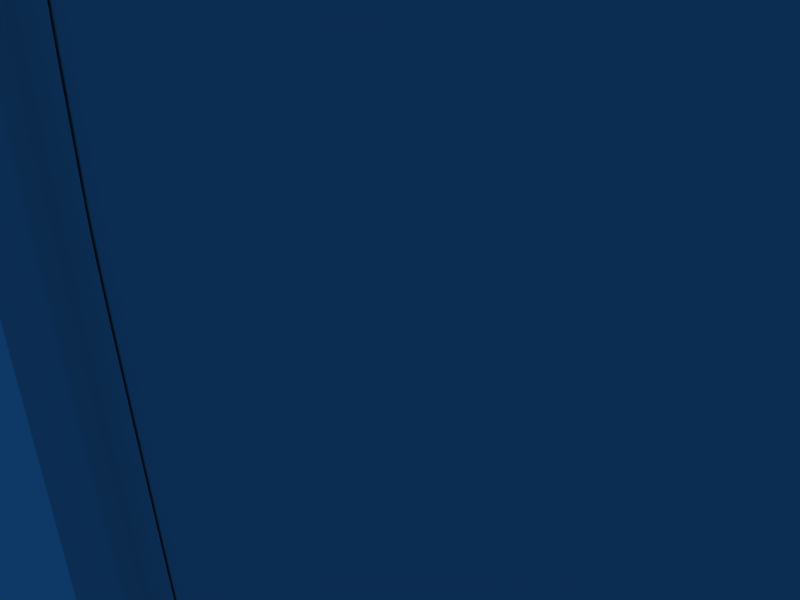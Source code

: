 # Source: arm_VIDRO.blend  (saved by Blender 2.49.2; exported with 4.5.12 LTS)
import bpy
from mathutils import Matrix  # noqa: F401  (used for matrix-valued properties, if any)

bpy.ops.wm.read_factory_settings(use_empty=True)
scene = bpy.context.scene
scene.name = 'Scene'

# ---- collections
col_collection_1 = bpy.data.collections.new('Collection 1'); scene.collection.children.link(col_collection_1)

# ---- world
world_world = bpy.data.worlds.new('World'); scene.world = world_world
world_world.color = (0.05656, 0.2208, 0.4)
world_world.use_sun_shadow = False
world_world.sun_shadow_jitter_overblur = 0.0
world_world.cycles.sampling_method = 'MANUAL'
world_world.cycles.sample_map_resolution = 256

# ---- cameras
cam_camera = bpy.data.cameras.new('Camera')
cam_camera.passepartout_alpha = 0.2
cam_camera.clip_end = 100.0
cam_camera.lens = 35.0
cam_camera.ortho_scale = 7.314
cam_camera.show_passepartout = False
cam_camera.show_safe_areas = True
cam_camera.dof.focus_distance = 0.0
cam_camera.dof.aperture_fstop = 128.0

# ---- lights
light_spot = bpy.data.lights.new('Spot', 'POINT')
light_spot.transmission_factor = 0.0
light_spot.cutoff_distance = 30.0
light_spot.energy = 100.0
light_spot.shadow_buffer_clip_start = 1.001
light_spot.shadow_soft_size = 1.0
light_spot.shadow_maximum_resolution = 0.006
light_spot.use_absolute_resolution = True
light_spot.cycles.use_multiple_importance_sampling = False

# ---- meshes
me_cube_001 = bpy.data.meshes.new('Cube.001')
me_cube_001.from_pydata([(10.78, 0.2391, 19.87), (10.78, 0.2391, -19.87), (-10.78, 0.2391, -19.87), (-10.78, 0.2391, 19.87), (10.78, -0.2391, 19.87), (10.78, -0.2391, -19.87), (-10.78, -0.2391, -19.87), (-10.78, -0.2391, 19.87)], [], [(0, 1, 2, 3), (4, 7, 6, 5), (0, 4, 5, 1), (1, 5, 6, 2), (2, 6, 7, 3), (4, 0, 3, 7)])
me_cube_001.use_remesh_preserve_volume = False
me_cube_001.use_remesh_preserve_attributes = False
me_cube_001.use_mirror_vertex_groups = False
me_cube_001.update()
me_cube = bpy.data.meshes.new('Cube')
me_cube.from_pydata([(-16.73, -1.077, 26.84), (-16.73, 1.077, 26.84), (16.73, -1.077, 26.84), (16.73, 1.077, 26.84), (-16.73, -1.077, -26.84), (-16.73, 1.077, -26.84), (16.73, -1.077, -26.84), (16.73, 1.077, -26.84), (-15.69, -1.745, 25.62), (-15.69, 1.745, 25.62), (15.69, -1.745, 25.62), (15.69, 1.745, 25.62), (-15.69, -1.745, -25.62), (-15.69, 1.745, -25.62), (15.69, -1.745, -25.62), (15.69, 1.745, -25.62), (-17.05, -0.2373, 27.24), (-17.05, 0.2373, 27.24), (17.05, -0.2373, 27.24), (17.05, 0.2373, 27.24), (-17.05, -0.2373, -27.24), (-17.05, 0.2373, -27.24), (17.05, -0.2373, -27.24), (17.05, 0.2373, -27.24), (-17.0, 0.0, 27.19), (17.0, 0.0, 27.19), (-17.0, 0.0, -27.19), (17.0, 0.0, -27.19), (-16.9, -0.6329, 27.05), (-16.9, 0.6329, 27.05), (16.9, -0.6329, 27.05), (16.9, 0.6329, 27.05), (-16.9, -0.6329, -27.05), (-16.9, 0.6329, -27.05), (16.9, -0.6329, -27.05), (16.9, 0.6329, -27.05), (-16.24, -1.461, 26.27), (-16.24, 1.461, 26.27), (16.24, -1.461, 26.27), (16.24, 1.461, 26.27), (-16.24, -1.461, -26.27), (-16.24, 1.461, -26.27), (16.24, -1.461, -26.27), (16.24, 1.461, -26.27), (-15.69, -1.724, 25.29), (-15.69, 1.724, 25.29), (15.69, -1.724, 25.29), (15.69, 1.724, 25.29), (-15.69, -1.724, -25.29), (-15.69, 1.724, -25.29), (15.69, -1.724, -25.29), (15.69, 1.724, -25.29), (-17.24, -0.2373, 26.64), (-17.24, 0.2373, 26.64), (17.24, -0.2373, 26.64), (17.24, 0.2373, 26.64), (-17.24, -0.2373, -26.64), (-17.24, 0.2373, -26.64), (17.24, -0.2373, -26.64), (17.24, 0.2373, -26.64), (-17.14, -0.6329, 26.55), (-17.14, 0.6329, 26.55), (17.14, -0.6329, 26.55), (17.14, 0.6329, 26.55), (-17.14, -0.6329, -26.55), (-17.14, 0.6329, -26.55), (17.14, -0.6329, -26.55), (17.14, 0.6329, -26.55), (-15.37, -1.724, 25.63), (-15.37, 1.724, 25.63), (15.37, -1.724, 25.63), (15.37, 1.724, 25.63), (-15.37, -1.724, -25.63), (-15.37, 1.724, -25.63), (15.37, -1.724, -25.63), (15.37, 1.724, -25.63), (-16.59, 0.0, 27.49), (16.59, 0.0, 27.49), (-16.59, 0.0, -27.49), (16.59, 0.0, -27.49), (-15.37, -1.724, 25.29), (-15.37, 1.724, 25.29), (15.37, -1.724, 25.29), (15.37, 1.724, 25.29), (-15.37, -1.724, -25.29), (-15.37, 1.724, -25.29), (15.37, -1.724, -25.29), (15.37, 1.724, -25.29), (-16.35, -1.056, 27.07), (-16.35, 1.056, 27.07), (16.35, -1.056, 27.07), (16.35, 1.056, 27.07), (-16.35, -1.056, -27.07), (-16.35, 1.056, -27.07), (16.35, -1.056, -27.07), (16.35, 1.056, -27.07), (-15.88, -1.44, 26.38), (-15.88, 1.44, 26.38), (15.88, -1.44, 26.38), (15.88, 1.44, 26.38), (-15.88, -1.44, -26.38), (-15.88, 1.44, -26.38), (15.88, -1.44, -26.38), (15.88, 1.44, -26.38), (-16.59, -0.2373, 27.49), (-16.59, 0.2373, 27.49), (16.59, -0.2373, 27.49), (16.59, 0.2373, 27.49), (-16.59, -0.2373, -27.49), (-16.59, 0.2373, -27.49), (16.59, -0.2373, -27.49), (16.59, 0.2373, -27.49), (-16.51, -0.6329, 27.34), (-16.51, 0.6329, 27.34), (16.51, -0.6329, 27.34), (16.51, 0.6329, 27.34), (-16.51, -0.6329, -27.34), (-16.51, 0.6329, -27.34), (16.51, -0.6329, -27.34), (16.51, 0.6329, -27.34), (-15.53, -1.735, 25.63), (-15.53, 1.735, 25.63), (15.53, -1.735, 25.63), (15.53, 1.735, 25.63), (-15.53, -1.735, -25.63), (-15.53, 1.735, -25.63), (15.53, -1.735, -25.63), (15.53, 1.735, -25.63), (-16.54, -1.067, 26.95), (-16.54, 1.067, 26.95), (16.54, -1.067, 26.95), (16.54, 1.067, 26.95), (-16.54, -1.067, -26.95), (-16.54, 1.067, -26.95), (16.54, -1.067, -26.95), (16.54, 1.067, -26.95), (-16.86, -0.2373, 27.37), (-16.86, 0.2373, 27.37), (16.86, -0.2373, 27.37), (16.86, 0.2373, 27.37), (-16.86, -0.2373, -27.37), (-16.86, 0.2373, -27.37), (16.86, -0.2373, -27.37), (16.86, 0.2373, -27.37), (-16.06, -1.451, 26.33), (-16.06, 1.451, 26.33), (16.06, -1.451, 26.33), (16.06, 1.451, 26.33), (-16.06, -1.451, -26.33), (-16.06, 1.451, -26.33), (16.06, -1.451, -26.33), (16.06, 1.451, -26.33), (-16.7, -0.6329, 27.18), (-16.7, 0.6329, 27.18), (16.7, -0.6329, 27.18), (16.7, 0.6329, 27.18), (-16.7, -0.6329, -27.18), (-16.7, 0.6329, -27.18), (16.7, -0.6329, -27.18), (16.7, 0.6329, -27.18), (-16.8, 0.0, 27.33), (16.8, 0.0, 27.33), (-16.8, 0.0, -27.33), (16.8, 0.0, -27.33), (-16.87, -1.068, 26.67), (-16.87, 1.068, 26.67), (16.87, -1.068, 26.67), (16.87, 1.068, 26.67), (-16.87, -1.068, -26.67), (-16.87, 1.068, -26.67), (16.87, -1.068, -26.67), (16.87, 1.068, -26.67), (-15.69, -1.736, 25.47), (-15.69, 1.736, 25.47), (15.69, -1.736, 25.47), (15.69, 1.736, 25.47), (-15.69, -1.736, -25.47), (-15.69, 1.736, -25.47), (15.69, -1.736, -25.47), (15.69, 1.736, -25.47), (-17.16, -0.2373, 27.0), (-17.16, 0.2373, 27.0), (17.16, -0.2373, 27.0), (17.16, 0.2373, 27.0), (-17.16, -0.2373, -27.0), (-17.16, 0.2373, -27.0), (17.16, -0.2373, -27.0), (17.16, 0.2373, -27.0), (-17.11, 0.0, 27.0), (17.11, 0.0, 27.0), (-17.11, 0.0, -27.0), (17.11, 0.0, -27.0), (-17.04, -0.6329, 26.87), (-17.04, 0.6329, 26.87), (17.04, -0.6329, 26.87), (17.04, 0.6329, 26.87), (-17.04, -0.6329, -26.87), (-17.04, 0.6329, -26.87), (17.04, -0.6329, -26.87), (17.04, 0.6329, -26.87), (-16.34, -1.452, 26.11), (-16.34, 1.452, 26.11), (16.34, -1.452, 26.11), (16.34, 1.452, 26.11), (-16.34, -1.452, -26.11), (-16.34, 1.452, -26.11), (16.34, -1.452, -26.11), (16.34, 1.452, -26.11), (-15.37, -1.724, 25.48), (-15.37, 1.724, 25.48), (15.37, -1.724, 25.48), (15.37, 1.724, 25.48), (-15.37, -1.724, -25.48), (-15.37, 1.724, -25.48), (15.37, -1.724, -25.48), (15.37, 1.724, -25.48), (-15.53, -1.73, 25.48), (-15.53, 1.73, 25.48), (15.53, -1.73, 25.48), (15.53, 1.73, 25.48), (-15.53, -1.73, -25.48), (-15.53, 1.73, -25.48), (15.53, -1.73, -25.48), (15.53, 1.73, -25.48), (-16.35, -1.44, 25.89), (-16.35, 1.44, 25.89), (16.35, -1.44, 25.89), (16.35, 1.44, 25.89), (-16.35, -1.44, -25.89), (-16.35, 1.44, -25.89), (16.35, -1.44, -25.89), (16.35, 1.44, -25.89), (-17.24, 0.0, 26.64), (17.24, 0.0, 26.64), (-17.24, 0.0, -26.64), (17.24, 0.0, -26.64), (-16.98, -1.056, 26.39), (-16.98, 1.056, 26.39), (16.98, -1.056, 26.39), (16.98, 1.056, 26.39), (-16.98, -1.056, -26.39), (-16.98, 1.056, -26.39), (16.98, -1.056, -26.39), (16.98, 1.056, -26.39), (-15.53, -1.724, 25.29), (-15.53, 1.724, 25.29), (15.53, -1.724, 25.29), (15.53, 1.724, 25.29), (-15.53, -1.724, -25.29), (-15.53, 1.724, -25.29), (15.53, -1.724, -25.29), (15.53, 1.724, -25.29), (-9.427, -1.76, 17.99), (-9.427, 1.76, 17.99), (9.427, -1.76, 17.99), (9.427, 1.76, 17.99), (-9.427, -1.76, -18.62), (-9.427, 1.76, -18.62), (9.427, -1.76, -18.62), (9.427, 1.76, -18.62), (0.0, 0.0, 27.49), (0.0, 0.0, -27.49), (0.0, -1.724, 25.29), (0.0, 1.724, 25.29), (0.0, -1.724, -25.29), (0.0, 1.724, -25.29), (0.0, -1.724, 25.63), (0.0, 1.724, 25.63), (0.0, -1.724, -25.63), (0.0, 1.724, -25.63), (0.0, -1.724, 25.48), (0.0, 1.724, 25.48), (0.0, -1.724, -25.48), (0.0, 1.724, -25.48), (0.0, -1.44, 26.38), (0.0, 1.44, 26.38), (0.0, -1.44, -26.38), (0.0, 1.44, -26.38), (0.0, -0.2373, 27.49), (0.0, 0.2373, 27.49), (0.0, -0.2373, -27.49), (0.0, 0.2373, -27.49), (0.0, -1.056, 27.07), (0.0, 1.056, 27.07), (0.0, -1.056, -27.07), (0.0, 1.056, -27.07), (0.0, -0.6329, 27.34), (0.0, 0.6329, 27.34), (0.0, -0.6329, -27.34), (0.0, 0.6329, -27.34), (0.0, -1.785, 20.16), (0.0, 1.785, 20.16), (0.0, -1.785, -20.42), (0.0, 1.785, -20.42), (-7.214, 0.0, 27.49), (7.214, 0.0, 27.49), (-7.214, 0.0, -27.49), (7.214, 0.0, -27.49), (-7.214, -1.724, 25.29), (-7.214, 1.724, 25.29), (7.214, -1.724, 25.29), (7.214, 1.724, 25.29), (-7.214, -1.724, -25.29), (-7.214, 1.724, -25.29), (7.214, -1.724, -25.29), (7.214, 1.724, -25.29), (-7.214, -1.724, 25.63), (-7.214, 1.724, 25.63), (7.214, -1.724, 25.63), (7.214, 1.724, 25.63), (-7.214, -1.724, -25.63), (-7.214, 1.724, -25.63), (7.214, -1.724, -25.63), (7.214, 1.724, -25.63), (-7.214, -1.724, 25.48), (-7.214, 1.724, 25.48), (7.214, -1.724, 25.48), (7.214, 1.724, 25.48), (-7.214, -1.724, -25.48), (-7.214, 1.724, -25.48), (7.214, -1.724, -25.48), (7.214, 1.724, -25.48), (-7.214, -1.44, 26.38), (-7.214, 1.44, 26.38), (7.214, -1.44, 26.38), (7.214, 1.44, 26.38), (-7.214, -1.44, -26.38), (-7.214, 1.44, -26.38), (7.214, -1.44, -26.38), (7.214, 1.44, -26.38), (-7.214, -0.2373, 27.49), (-7.214, 0.2373, 27.49), (7.214, -0.2373, 27.49), (7.214, 0.2373, 27.49), (-7.214, -0.2373, -27.49), (-7.214, 0.2373, -27.49), (7.214, -0.2373, -27.49), (7.214, 0.2373, -27.49), (-7.214, -1.056, 27.07), (-7.214, 1.056, 27.07), (7.214, -1.056, 27.07), (7.214, 1.056, 27.07), (-7.214, -1.056, -27.07), (-7.214, 1.056, -27.07), (7.214, -1.056, -27.07), (7.214, 1.056, -27.07), (-7.214, -0.6329, 27.34), (-7.214, 0.6329, 27.34), (7.214, -0.6329, 27.34), (7.214, 0.6329, 27.34), (-7.214, -0.6329, -27.34), (-7.214, 0.6329, -27.34), (7.214, -0.6329, -27.34), (7.214, 0.6329, -27.34), (-5.909, -1.769, 19.72), (-5.909, 1.769, 19.72), (5.909, -1.769, 19.72), (5.909, 1.769, 19.72), (-5.909, -1.769, -20.04), (-5.909, 1.769, -20.04), (5.909, -1.769, -20.04), (5.909, 1.769, -20.04), (-16.35, -1.44, 0.0), (-16.35, 1.44, 0.0), (16.35, -1.44, 0.0), (16.35, 1.44, 0.0), (-17.24, 0.0, 0.0), (17.24, 0.0, 0.0), (-16.98, -1.056, 0.0), (-16.98, 1.056, 0.0), (16.98, -1.056, 0.0), (16.98, 1.056, 0.0), (-15.53, -1.724, 0.0), (-15.53, 1.724, 0.0), (15.53, -1.724, 0.0), (15.53, 1.724, 0.0), (-15.69, -1.724, 0.0), (-15.69, 1.724, 0.0), (15.69, -1.724, 0.0), (15.69, 1.724, 0.0), (-17.24, -0.2373, 0.0), (-17.24, 0.2373, 0.0), (17.24, -0.2373, 0.0), (17.24, 0.2373, 0.0), (-17.14, -0.6329, 0.0), (-17.14, 0.6329, 0.0), (17.14, -0.6329, 0.0), (17.14, 0.6329, 0.0), (-15.37, -1.724, 0.0), (-15.37, 1.724, 0.0), (15.37, -1.724, 0.0), (15.37, 1.724, 0.0), (-11.08, -1.753, -2.174), (-11.08, 1.753, -2.174), (11.08, -1.753, -2.174), (11.08, 1.753, -2.174), (-16.35, -1.44, 17.61), (-16.35, 1.44, 17.61), (16.35, -1.44, 17.61), (16.35, 1.44, 17.61), (-16.35, -1.44, -18.47), (-16.35, 1.44, -18.47), (16.35, -1.44, -18.47), (16.35, 1.44, -18.47), (-17.24, 0.0, 17.61), (17.24, 0.0, 17.61), (-16.98, -1.056, 17.61), (-16.98, 1.056, 17.61), (16.98, -1.056, 17.61), (16.98, 1.056, 17.61), (-15.53, -1.724, 17.61), (-15.53, 1.724, 17.61), (15.53, -1.724, 17.61), (15.53, 1.724, 17.61), (-15.69, -1.724, 17.61), (-15.69, 1.724, 17.61), (15.69, -1.724, 17.61), (15.69, 1.724, 17.61), (-17.24, -0.2373, 17.61), (-17.24, 0.2373, 17.61), (17.24, -0.2373, 17.61), (17.24, 0.2373, 17.61), (-17.14, -0.6329, 17.61), (-17.14, 0.6329, 17.61), (17.14, -0.6329, 17.61), (17.14, 0.6329, 17.61), (-15.37, -1.724, 17.61), (-15.37, 1.724, 17.61), (15.37, -1.724, 17.61), (15.37, 1.724, 17.61), (-10.26, -1.753, 14.25), (-10.26, 1.753, 14.25), (10.26, -1.753, 14.25), (10.26, 1.753, 14.25), (-13.15, 0.0, 27.49), (13.15, 0.0, 27.49), (-13.15, 0.0, -27.49), (13.15, 0.0, -27.49), (-12.57, -1.724, 25.29), (-12.57, 1.724, 25.29), (12.57, -1.724, 25.29), (12.57, 1.724, 25.29), (-12.57, -1.724, -25.29), (-12.57, 1.724, -25.29), (12.57, -1.724, -25.29), (12.57, 1.724, -25.29), (-12.57, -1.724, 25.63), (-12.57, 1.724, 25.63), (12.57, -1.724, 25.63), (12.57, 1.724, 25.63), (-12.57, -1.724, -25.63), (-12.57, 1.724, -25.63), (12.57, -1.724, -25.63), (12.57, 1.724, -25.63), (-12.57, -1.724, 25.48), (-12.57, 1.724, 25.48), (12.57, -1.724, 25.48), (12.57, 1.724, 25.48), (-12.57, -1.724, -25.48), (-12.57, 1.724, -25.48), (12.57, -1.724, -25.48), (12.57, 1.724, -25.48), (-12.81, -1.44, 26.38), (-12.81, 1.44, 26.38), (12.81, -1.44, 26.38), (12.81, 1.44, 26.38), (-12.81, -1.44, -26.38), (-12.81, 1.44, -26.38), (12.81, -1.44, -26.38), (12.81, 1.44, -26.38), (-13.15, -0.2373, 27.49), (-13.15, 0.2373, 27.49), (13.15, -0.2373, 27.49), (13.15, 0.2373, 27.49), (-13.15, -0.2373, -27.49), (-13.15, 0.2373, -27.49), (13.15, -0.2373, -27.49), (13.15, 0.2373, -27.49), (-13.04, -1.056, 27.07), (-13.04, 1.056, 27.07), (13.04, -1.056, 27.07), (13.04, 1.056, 27.07), (-13.04, -1.056, -27.07), (-13.04, 1.056, -27.07), (13.04, -1.056, -27.07), (13.04, 1.056, -27.07), (-13.11, -0.6329, 27.34), (-13.11, 0.6329, 27.34), (13.11, -0.6329, 27.34), (13.11, 0.6329, 27.34), (-13.11, -0.6329, -27.34), (-13.11, 0.6329, -27.34), (13.11, -0.6329, -27.34), (13.11, 0.6329, -27.34), (-8.533, -1.775, 18.89), (-8.533, 1.775, 18.89), (8.533, -1.775, 18.89), (8.533, 1.775, 18.89), (-8.574, -1.775, -19.57), (-8.574, 1.775, -19.57), (8.574, -1.775, -19.57), (8.574, 1.775, -19.57), (-16.35, -1.44, 22.16), (-16.35, 1.44, 22.16), (16.35, -1.44, 22.16), (16.35, 1.44, 22.16), (-17.24, 0.0, 22.54), (17.24, 0.0, 22.54), (-16.98, -1.056, 22.41), (-16.98, 1.056, 22.41), (16.98, -1.056, 22.41), (16.98, 1.056, 22.41), (-15.53, -1.724, 21.86), (-15.53, 1.724, 21.86), (15.53, -1.724, 21.86), (15.53, 1.724, 21.86), (-15.69, -1.724, 21.86), (-15.69, 1.724, 21.86), (15.69, -1.724, 21.86), (15.69, 1.724, 21.86), (-17.24, -0.2373, 22.54), (-17.24, 0.2373, 22.54), (17.24, -0.2373, 22.54), (17.24, 0.2373, 22.54), (-17.14, -0.6329, 22.5), (-17.14, 0.6329, 22.5), (17.14, -0.6329, 22.5), (17.14, 0.6329, 22.5), (-15.37, -1.724, 21.86), (-15.37, 1.724, 21.86), (15.37, -1.724, 21.86), (15.37, 1.724, 21.86), (-10.01, -1.776, 16.51), (-10.01, 1.776, 16.51), (10.01, -1.776, 16.51), (10.01, 1.776, 16.51), (-9.565, -1.76, 18.21), (-9.565, 1.76, 18.21), (9.565, -1.76, 18.21), (9.565, 1.76, 18.21), (-9.565, -1.76, -18.84), (-9.565, 1.76, -18.84), (9.565, -1.76, -18.84), (9.565, 1.76, -18.84), (0.0, -1.785, 20.37), (0.0, 1.785, 20.37), (0.0, -1.785, -20.62), (0.0, 1.785, -20.62), (-5.91, -1.769, 19.93), (-5.91, 1.769, 19.93), (5.91, -1.769, 19.93), (5.91, 1.769, 19.93), (-5.91, -1.769, -20.25), (-5.91, 1.769, -20.25), (5.91, -1.769, -20.25), (5.91, 1.769, -20.25), (-11.25, -1.753, -2.184), (-11.25, 1.753, -2.184), (11.25, -1.753, -2.184), (11.25, 1.753, -2.184), (-10.39, -1.753, 14.32), (-10.39, 1.753, 14.32), (10.39, -1.753, 14.32), (10.39, 1.753, 14.32), (-8.65, -1.776, 19.11), (-8.65, 1.776, 19.11), (8.65, -1.776, 19.11), (8.65, 1.776, 19.11), (-8.641, -1.776, -19.76), (-8.641, 1.776, -19.76), (8.641, -1.776, -19.76), (8.641, 1.776, -19.76), (-10.14, -1.777, 16.63), (-10.14, 1.777, 16.63), (10.14, -1.777, 16.63), (10.14, 1.777, 16.63), (-16.35, -1.44, 6.133), (-16.35, 1.44, 6.133), (16.35, -1.44, 6.133), (16.35, 1.44, 6.133), (-17.24, 0.0, 6.133), (17.24, 0.0, 6.133), (-16.98, -1.056, 6.133), (-16.98, 1.056, 6.133), (16.98, -1.056, 6.133), (16.98, 1.056, 6.133), (-15.53, -1.724, 6.133), (-15.53, 1.724, 6.133), (15.53, -1.724, 6.133), (15.53, 1.724, 6.133), (-15.53, -1.724, -18.17), (-15.53, 1.724, -18.17), (15.53, -1.724, -18.17), (15.53, 1.724, -18.17), (-15.69, -1.724, 6.133), (-15.69, 1.724, 6.133), (15.69, -1.724, 6.133), (15.69, 1.724, 6.133), (-17.24, -0.2373, 6.133), (-17.24, 0.2373, 6.133), (17.24, -0.2373, 6.133), (17.24, 0.2373, 6.133), (-17.24, -0.2373, -18.85), (-17.24, 0.2373, -18.85), (17.24, -0.2373, -18.85), (17.24, 0.2373, -18.85), (-17.14, -0.6329, 6.133), (-17.14, 0.6329, 6.133), (17.14, -0.6329, 6.133), (17.14, 0.6329, 6.133), (-15.37, -1.724, 6.133), (-15.37, 1.724, 6.133), (15.37, -1.724, 6.133), (15.37, 1.724, 6.133), (-11.01, -1.753, 3.545), (-11.01, 1.753, 3.545), (11.01, -1.753, 3.545), (11.01, 1.753, 3.545), (-10.11, -1.776, -16.98), (-10.11, 1.776, -16.98), (10.11, -1.776, -16.98), (10.11, 1.776, -16.98), (-11.19, -1.753, 3.564), (-11.19, 1.753, 3.564), (11.19, -1.753, 3.564), (11.19, 1.753, 3.564), (-16.35, -1.44, 14.18), (-16.35, 1.44, 14.18), (16.35, -1.44, 14.18), (16.35, 1.44, 14.18), (-17.24, 0.0, 14.18), (17.24, 0.0, 14.18), (-16.98, -1.056, 14.18), (-16.98, 1.056, 14.18), (16.98, -1.056, 14.18), (16.98, 1.056, 14.18), (-15.53, -1.724, 14.18), (-15.53, 1.724, 14.18), (15.53, -1.724, 14.18), (15.53, 1.724, 14.18), (-15.69, -1.724, 14.18), (-15.69, 1.724, 14.18), (15.69, -1.724, 14.18), (15.69, 1.724, 14.18), (-15.69, -1.724, -18.17), (-15.69, 1.724, -18.17), (15.69, -1.724, -18.17), (15.69, 1.724, -18.17), (-17.24, -0.2373, 14.18), (-17.24, 0.2373, 14.18), (17.24, -0.2373, 14.18), (17.24, 0.2373, 14.18), (-17.14, -0.6329, 14.18), (-17.14, 0.6329, 14.18), (17.14, -0.6329, 14.18), (17.14, 0.6329, 14.18), (-17.14, -0.6329, -18.81), (-17.14, 0.6329, -18.81), (17.14, -0.6329, -18.81), (17.14, 0.6329, -18.81), (-15.37, -1.724, 14.18), (-15.37, 1.724, 14.18), (15.37, -1.724, 14.18), (15.37, 1.724, 14.18), (-10.69, -1.766, 11.06), (-10.69, 1.766, 11.06), (10.69, -1.766, 11.06), (10.69, 1.766, 11.06), (-10.85, -1.766, 11.11), (-10.85, 1.766, 11.11), (10.85, -1.766, 11.11), (10.85, 1.766, 11.11), (-4.939, 0.0, 27.49), (4.939, 0.0, 27.49), (-4.939, 0.0, -27.49), (4.939, 0.0, -27.49), (-4.939, -1.724, 25.29), (-4.939, 1.724, 25.29), (4.939, -1.724, 25.29), (4.939, 1.724, 25.29), (-4.939, -1.724, -25.29), (-4.939, 1.724, -25.29), (4.939, -1.724, -25.29), (4.939, 1.724, -25.29), (-4.939, -1.724, 25.63), (-4.939, 1.724, 25.63), (4.939, -1.724, 25.63), (4.939, 1.724, 25.63), (-4.939, -1.724, -25.63), (-4.939, 1.724, -25.63), (4.939, -1.724, -25.63), (4.939, 1.724, -25.63), (-4.939, -1.724, 25.48), (-4.939, 1.724, 25.48), (4.939, -1.724, 25.48), (4.939, 1.724, 25.48), (-4.939, -1.724, -25.48), (-4.939, 1.724, -25.48), (4.939, -1.724, -25.48), (4.939, 1.724, -25.48), (-4.939, -1.44, 26.38), (-4.939, 1.44, 26.38), (4.939, -1.44, 26.38), (4.939, 1.44, 26.38), (-4.939, -1.44, -26.38), (-4.939, 1.44, -26.38), (4.939, -1.44, -26.38), (4.939, 1.44, -26.38), (-4.939, -0.2373, 27.49), (-4.939, 0.2373, 27.49), (4.939, -0.2373, 27.49), (4.939, 0.2373, 27.49), (-4.939, -0.2373, -27.49), (-4.939, 0.2373, -27.49), (4.939, -0.2373, -27.49), (4.939, 0.2373, -27.49), (-4.939, -1.056, 27.07), (-4.939, 1.056, 27.07), (4.939, -1.056, 27.07), (4.939, 1.056, 27.07), (-4.939, -1.056, -27.07), (-4.939, 1.056, -27.07), (4.939, -1.056, -27.07), (4.939, 1.056, -27.07), (-4.939, -0.6329, 27.34), (-4.939, 0.6329, 27.34), (4.939, -0.6329, 27.34), (4.939, 0.6329, 27.34), (-4.939, -0.6329, -27.34), (-4.939, 0.6329, -27.34), (4.939, -0.6329, -27.34), (4.939, 0.6329, -27.34), (-4.195, -1.777, 19.97), (-4.195, 1.777, 19.97), (4.195, -1.777, 19.97), (4.195, 1.777, 19.97), (-4.013, -1.777, -20.23), (-4.013, 1.777, -20.23), (4.013, -1.777, -20.23), (4.013, 1.777, -20.23), (-4.187, -1.777, 20.18), (-4.187, 1.777, 20.18), (4.187, -1.777, 20.18), (4.187, 1.777, 20.18), (-4.004, -1.777, -20.44), (-4.004, 1.777, -20.44), (4.004, -1.777, -20.44), (4.004, 1.777, -20.44), (-16.35, -1.44, 8.338), (-16.35, 1.44, 8.338), (16.35, -1.44, 8.338), (16.35, 1.44, 8.338), (-17.24, 0.0, 8.338), (17.24, 0.0, 8.338), (-17.24, 0.0, -18.85), (17.24, 0.0, -18.85), (-16.98, -1.056, 8.338), (-16.98, 1.056, 8.338), (16.98, -1.056, 8.338), (16.98, 1.056, 8.338), (-15.53, -1.724, 8.338), (-15.53, 1.724, 8.338), (15.53, -1.724, 8.338), (15.53, 1.724, 8.338), (-15.69, -1.724, 8.338), (-15.69, 1.724, 8.338), (15.69, -1.724, 8.338), (15.69, 1.724, 8.338), (-17.24, -0.2373, 8.338), (-17.24, 0.2373, 8.338), (17.24, -0.2373, 8.338), (17.24, 0.2373, 8.338), (-17.14, -0.6329, 8.338), (-17.14, 0.6329, 8.338), (17.14, -0.6329, 8.338), (17.14, 0.6329, 8.338), (-15.37, -1.724, 8.338), (-15.37, 1.724, 8.338), (15.37, -1.724, 8.338), (15.37, 1.724, 8.338), (-10.93, -1.753, 5.939), (-10.93, 1.753, 5.939), (10.93, -1.753, 5.939), (10.93, 1.753, 5.939), (-11.1, -1.753, 5.969), (-11.1, 1.753, 5.969), (11.1, -1.753, 5.969), (11.1, 1.753, 5.969), (-16.35, -1.44, 1.993), (-16.35, 1.44, 1.993), (16.35, -1.44, 1.993), (16.35, 1.44, 1.993), (-17.24, 0.0, 1.993), (17.24, 0.0, 1.993), (-16.98, -1.056, 1.993), (-16.98, 1.056, 1.993), (16.98, -1.056, 1.993), (16.98, 1.056, 1.993), (-15.53, -1.724, 1.993), (-15.53, 1.724, 1.993), (15.53, -1.724, 1.993), (15.53, 1.724, 1.993), (-15.69, -1.724, 1.993), (-15.69, 1.724, 1.993), (15.69, -1.724, 1.993), (15.69, 1.724, 1.993), (-17.24, -0.2373, 1.993), (-17.24, 0.2373, 1.993), (17.24, -0.2373, 1.993), (17.24, 0.2373, 1.993), (-17.14, -0.6329, 1.993), (-17.14, 0.6329, 1.993), (17.14, -0.6329, 1.993), (17.14, 0.6329, 1.993), (-15.37, -1.724, 1.993), (-15.37, 1.724, 1.993), (15.37, -1.724, 1.993), (15.37, 1.724, 1.993), (-11.1, -1.753, -0.3152), (-11.1, 1.753, -0.3152), (11.1, -1.753, -0.3152), (11.1, 1.753, -0.3152), (-11.27, -1.753, -0.3161), (-11.27, 1.753, -0.3161), (11.27, -1.753, -0.3161), (11.27, 1.753, -0.3161), (-16.98, -1.056, -18.72), (-16.98, 1.056, -18.72), (16.98, -1.056, -18.72), (16.98, 1.056, -18.72), (-15.37, -1.724, -18.17), (-15.37, 1.724, -18.17), (15.37, -1.724, -18.17), (15.37, 1.724, -18.17), (-10.25, -1.777, -17.1), (-10.25, 1.777, -17.1), (10.25, -1.777, -17.1), (10.25, 1.777, -17.1), (-15.37, -1.724, -7.056), (-15.37, 1.724, -7.056), (15.37, -1.724, -7.056), (15.37, 1.724, -7.056), (-10.82, -1.762, -8.753), (-10.82, 1.762, -8.753), (10.82, -1.762, -8.753), (10.82, 1.762, -8.753), (-17.14, -0.6329, -7.056), (-17.14, 0.6329, -7.056), (17.14, -0.6329, -7.056), (17.14, 0.6329, -7.056), (-15.69, -1.724, -7.056), (-15.69, 1.724, -7.056), (15.69, -1.724, -7.056), (15.69, 1.724, -7.056), (-15.53, -1.724, -7.056), (-15.53, 1.724, -7.056), (15.53, -1.724, -7.056), (15.53, 1.724, -7.056), (-17.24, 0.0, -7.056), (17.24, 0.0, -7.056), (-16.35, -1.44, -7.056), (-16.35, 1.44, -7.056), (16.35, -1.44, -7.056), (16.35, 1.44, -7.056), (-16.98, -1.056, -7.056), (-16.98, 1.056, -7.056), (16.98, -1.056, -7.056), (16.98, 1.056, -7.056), (-10.98, -1.762, -8.797), (-10.98, 1.762, -8.797), (10.98, -1.762, -8.797), (10.98, 1.762, -8.797), (-17.24, -0.2373, -7.056), (-17.24, 0.2373, -7.056), (17.24, -0.2373, -7.056), (17.24, 0.2373, -7.056), (-16.35, -1.44, 4.063), (-16.35, 1.44, 4.063), (16.35, -1.44, 4.063), (16.35, 1.44, 4.063), (-17.24, 0.0, 4.063), (17.24, 0.0, 4.063), (-16.98, -1.056, 4.063), (-16.98, 1.056, 4.063), (16.98, -1.056, 4.063), (16.98, 1.056, 4.063), (-15.53, -1.724, 4.063), (-15.53, 1.724, 4.063), (15.53, -1.724, 4.063), (15.53, 1.724, 4.063), (-15.69, -1.724, 4.063), (-15.69, 1.724, 4.063), (15.69, -1.724, 4.063), (15.69, 1.724, 4.063), (-17.24, -0.2373, 4.063), (-17.24, 0.2373, 4.063), (17.24, -0.2373, 4.063), (17.24, 0.2373, 4.063), (-17.14, -0.6329, 4.063), (-17.14, 0.6329, 4.063), (17.14, -0.6329, 4.063), (17.14, 0.6329, 4.063), (-15.37, -1.724, 4.063), (-15.37, 1.724, 4.063), (15.37, -1.724, 4.063), (15.37, 1.724, 4.063), (-11.06, -1.753, 1.615), (-11.06, 1.753, 1.615), (11.06, -1.753, 1.615), (11.06, 1.753, 1.615), (-11.23, -1.753, 1.624), (-11.23, 1.753, 1.624), (11.23, -1.753, 1.624), (11.23, 1.753, 1.624), (-12.51, -1.742, 21.65), (-12.51, 1.742, 21.65), (12.51, -1.742, 21.65), (12.51, 1.742, 21.65), (-12.51, -1.742, -21.95), (-12.51, 1.742, -21.95), (12.51, -1.742, -21.95), (12.51, 1.742, -21.95), (0.0, -1.754, -22.8), (0.0, 1.754, -22.8), (-7.123, -1.746, 22.47), (-7.123, 1.746, 22.47), (7.123, -1.746, 22.47), (7.123, 1.746, 22.47), (-6.578, -1.746, -22.62), (-6.578, 1.746, -22.62), (6.578, -1.746, -22.62), (6.578, 1.746, -22.62), (-13.31, -1.739, -1.036), (-13.31, 1.739, -1.036), (13.31, -1.739, -1.036), (13.31, 1.739, -1.036), (-12.9, -1.739, 15.85), (-12.9, 1.739, 15.85), (12.9, -1.739, 15.85), (12.9, 1.739, 15.85), (-10.63, -1.749, 22.08), (-10.63, 1.749, 22.08), (10.63, -1.749, 22.08), (10.63, 1.749, 22.08), (-10.63, -1.749, -22.39), (-10.63, 1.749, -22.39), (10.63, -1.749, -22.39), (10.63, 1.749, -22.39), (-12.78, -1.75, 19.14), (-12.78, 1.75, 19.14), (12.78, -1.75, 19.14), (12.78, 1.75, 19.14), (-13.28, -1.739, 4.846), (-13.28, 1.739, 4.846), (13.28, -1.739, 4.846), (13.28, 1.739, 4.846), (-13.12, -1.745, 12.57), (-13.12, 1.745, 12.57), (13.12, -1.745, 12.57), (13.12, 1.745, 12.57), (-4.503, -1.75, -22.71), (-4.503, 1.75, -22.71), (4.503, -1.75, -22.71), (4.503, 1.75, -22.71), (-13.24, -1.739, 7.121), (-13.24, 1.739, 7.121), (13.24, -1.739, 7.121), (13.24, 1.739, 7.121), (-13.32, -1.739, 0.8754), (-13.32, 1.739, 0.8754), (13.32, -1.739, 0.8754), (13.32, 1.739, 0.8754), (-12.83, -1.75, -17.46), (-12.83, 1.75, -17.46), (12.83, -1.75, -17.46), (12.83, 1.75, -17.46), (-13.18, -1.743, -7.803), (-13.18, 1.743, -7.803), (13.18, -1.743, -7.803), (13.18, 1.743, -7.803), (-13.3, -1.739, 2.861), (-13.3, 1.739, 2.861), (13.3, -1.739, 2.861), (13.3, 1.739, 2.861), (-4.628, -1.75, 22.67), (-4.628, 1.75, 22.67), (4.628, -1.75, 22.67), (4.628, 1.75, 22.67), (0.0, -1.753, 22.41), (0.0, 1.753, 22.41), (-9.273, -1.761, 17.28), (-9.273, 1.761, 17.28), (9.273, -1.761, 17.28), (9.273, 1.761, 17.28), (-8.414, -1.775, 18.15), (-8.414, 1.775, 18.15), (8.414, -1.775, 18.15), (8.414, 1.775, 18.15), (-5.893, -1.769, 18.94), (-5.893, 1.769, 18.94), (5.893, -1.769, 18.94), (5.893, 1.769, 18.94), (-9.273, -1.761, -17.9), (-9.273, 1.761, -17.9), (9.273, -1.761, -17.9), (9.273, 1.761, -17.9), (-8.454, -1.775, -18.81), (-8.454, 1.775, -18.81), (8.454, -1.775, -18.81), (8.454, 1.775, -18.81), (-10.07, -1.754, 13.68), (-10.07, 1.754, 13.68), (10.07, -1.754, 13.68), (10.07, 1.754, 13.68), (-10.49, -1.766, 10.62), (-10.49, 1.766, 10.62), (10.49, -1.766, 10.62), (10.49, 1.766, 10.62), (0.0, -1.784, -19.63), (0.0, 1.784, -19.63), (-4.071, -1.777, -19.45), (-4.071, 1.777, -19.45), (4.071, -1.777, -19.45), (4.071, 1.777, -19.45), (-10.8, -1.754, 3.402), (-10.8, 1.754, 3.402), (10.8, -1.754, 3.402), (10.8, 1.754, 3.402), (-10.72, -1.754, 5.701), (-10.72, 1.754, 5.701), (10.72, -1.754, 5.701), (10.72, 1.754, 5.701), (-10.86, -1.754, -2.094), (-10.86, 1.754, -2.094), (10.86, -1.754, -2.094), (10.86, 1.754, -2.094), (-10.88, -1.754, -0.3079), (-10.88, 1.754, -0.3079), (10.88, -1.754, -0.3079), (10.88, 1.754, -0.3079), (-10.84, -1.754, 1.547), (-10.84, 1.754, 1.547), (10.84, -1.754, 1.547), (10.84, 1.754, 1.547), (-9.932, -1.776, -16.32), (-9.932, 1.776, -16.32), (9.932, -1.776, -16.32), (9.932, 1.776, -16.32), (-10.61, -1.762, -8.416), (-10.61, 1.762, -8.416), (10.61, -1.762, -8.416), (10.61, 1.762, -8.416), (-5.893, -1.769, -19.26), (-5.893, 1.769, -19.26), (5.893, -1.769, -19.26), (5.893, 1.769, -19.26), (-4.246, -1.777, 19.19), (-4.246, 1.777, 19.19), (4.246, -1.777, 19.19), (4.246, 1.777, 19.19), (0.0, -1.784, 19.37), (0.0, 1.784, 19.37), (-9.829, -1.776, 15.86), (-9.829, 1.776, 15.86), (9.829, -1.776, 15.86), (9.829, 1.776, 15.86), (-8.322, -0.4336, 16.76), (-8.322, 0.4336, 16.76), (8.322, -0.4336, 16.76), (8.322, 0.4336, 16.76), (-9.112, -0.4205, 15.97), (-9.112, 0.4205, 15.97), (9.112, -0.4205, 15.97), (9.112, 0.4205, 15.97), (-6.002, -0.4282, 17.49), (-6.002, 0.4282, 17.49), (6.002, -0.4282, 17.49), (6.002, 0.4282, 17.49), (-8.358, -0.4336, -17.26), (-8.358, 0.4336, -17.26), (8.358, -0.4336, -17.26), (8.358, 0.4336, -17.26), (-9.112, -0.4205, -16.41), (-9.112, 0.4205, -16.41), (9.112, -0.4205, -16.41), (9.112, 0.4205, -16.41), (-10.23, -0.4259, 9.833), (-10.23, 0.4259, 9.833), (10.23, -0.4259, 9.833), (10.23, 0.4259, 9.833), (-9.848, -0.4143, 12.65), (-9.848, 0.4143, 12.65), (9.848, -0.4143, 12.65), (9.848, 0.4143, 12.65), (-4.325, -0.4352, -17.84), (-4.325, 0.4352, -17.84), (4.325, -0.4352, -17.84), (4.325, 0.4352, -17.84), (0.0, -0.4422, -18.0), (0.0, 0.4422, -18.0), (-10.44, -0.4143, 5.306), (-10.44, 0.4143, 5.306), (10.44, -0.4143, 5.306), (10.44, 0.4143, 5.306), (-10.51, -0.4143, 3.19), (-10.51, 0.4143, 3.19), (10.51, -0.4143, 3.19), (10.51, 0.4143, 3.19), (-10.57, -0.4143, -1.868), (-10.57, 0.4143, -1.868), (10.57, -0.4143, -1.868), (10.57, 0.4143, -1.868), (-10.59, -0.4143, -0.2242), (-10.59, 0.4143, -0.2242), (10.59, -0.4143, -0.2242), (10.59, 0.4143, -0.2242), (-10.55, -0.4143, 1.483), (-10.55, 0.4143, 1.483), (10.55, -0.4143, 1.483), (10.55, 0.4143, 1.483), (-9.719, -0.4348, -14.96), (-9.719, 0.4348, -14.96), (9.719, -0.4348, -14.96), (9.719, 0.4348, -14.96), (-10.35, -0.4221, -7.686), (-10.35, 0.4221, -7.686), (10.35, -0.4221, -7.686), (10.35, 0.4221, -7.686), (-6.002, -0.4282, -17.67), (-6.002, 0.4282, -17.67), (6.002, -0.4282, -17.67), (6.002, 0.4282, -17.67), (-4.485, -0.4352, 17.72), (-4.485, 0.4352, 17.72), (4.485, -0.4352, 17.72), (4.485, 0.4352, 17.72), (0.0, -0.4422, 17.89), (0.0, 0.4422, 17.89), (-9.624, -0.4348, 14.65), (-9.624, 0.4348, 14.65), (9.624, -0.4348, 14.65), (9.624, 0.4348, 14.65), (-7.356, -0.4183, 16.17), (-7.356, 0.4183, 16.17), (7.356, -0.4183, 16.17), (7.356, 0.4183, 16.17), (-7.857, -0.4397, 15.57), (-7.857, 0.4397, 15.57), (7.857, -0.4397, 15.57), (7.857, 0.4397, 15.57), (-5.788, -0.4183, 16.59), (-5.788, 0.4183, 16.59), (5.788, -0.4183, 16.59), (5.788, 0.4183, 16.59), (-7.29, -0.4183, -16.68), (-7.29, 0.4183, -16.68), (7.29, -0.4183, -16.68), (7.29, 0.4183, -16.68), (-8.132, -0.4183, -16.09), (-8.132, 0.4183, -16.09), (8.132, -0.4183, -16.09), (8.132, 0.4183, -16.09), (-8.952, -0.4183, 9.988), (-8.952, 0.4183, 9.988), (8.952, -0.4183, 9.988), (8.952, 0.4183, 9.988), (-8.747, -0.4183, 12.85), (-8.747, 0.4183, 12.85), (8.747, -0.4183, 12.85), (8.747, 0.4183, 12.85), (-4.72, -0.4183, -17.27), (-4.72, 0.4183, -17.27), (4.72, -0.4183, -17.27), (4.72, 0.4183, -17.27), (0.0, -0.4183, -17.44), (0.0, 0.4183, -17.44), (-9.253, -0.4183, 5.39), (-9.253, 0.4183, 5.39), (9.253, -0.4183, 5.39), (9.253, 0.4183, 5.39), (-9.43, -0.4183, 3.242), (-9.43, 0.4183, 3.242), (9.43, -0.4183, 3.242), (9.43, 0.4183, 3.242), (-9.597, -0.4183, -1.894), (-9.597, 0.4183, -1.894), (9.597, -0.4183, -1.894), (9.597, 0.4183, -1.894), (-9.568, -0.4183, -0.2251), (-9.568, 0.4183, -0.2251), (9.568, -0.4183, -0.2251), (9.568, 0.4183, -0.2251), (-9.493, -0.4183, 1.508), (-9.493, 0.4183, 1.508), (9.493, -0.4183, 1.508), (9.493, 0.4183, 1.508), (-8.622, -0.4183, -14.76), (-8.622, 0.4183, -14.76), (8.622, -0.4183, -14.76), (8.622, 0.4183, -14.76), (-9.176, -0.4183, -7.803), (-9.176, 0.4183, -7.803), (9.176, -0.4183, -7.803), (9.176, 0.4183, -7.803), (-5.788, -0.4183, -17.1), (-5.788, 0.4183, -17.1), (5.788, -0.4183, -17.1), (5.788, 0.4183, -17.1), (-4.481, -0.4183, 16.82), (-4.481, 0.4183, 16.82), (4.481, -0.4183, 16.82), (4.481, 0.4183, 16.82), (0.0, -0.4183, 16.99), (0.0, 0.4183, 16.99), (-8.409, -0.4183, 14.88), (-8.409, 0.4183, 14.88), (8.409, -0.4183, 14.88), (8.409, 0.4183, 14.88), (-9.11, -0.8508, 16.27), (-9.11, 0.8508, 16.27), (9.11, -0.8508, 16.27), (9.11, 0.8508, 16.27), (-8.302, -0.8642, 17.08), (-8.302, 0.8642, 17.08), (8.302, -0.8642, 17.08), (8.302, 0.8642, 17.08), (-5.933, -0.8587, 17.83), (-5.933, 0.8587, 17.83), (5.933, -0.8587, 17.83), (5.933, 0.8587, 17.83), (-8.34, -0.8642, -17.66), (-8.34, 0.8642, -17.66), (8.34, -0.8642, -17.66), (8.34, 0.8642, -17.66), (-9.11, -0.8508, -16.8), (-9.11, 0.8508, -16.8), (9.11, -0.8508, -16.8), (9.11, 0.8508, -16.8), (-10.25, -0.8563, 10.01), (-10.25, 0.8563, 10.01), (10.25, -0.8563, 10.01), (10.25, 0.8563, 10.01), (-9.862, -0.8445, 12.89), (-9.862, 0.8445, 12.89), (9.862, -0.8445, 12.89), (9.862, 0.8445, 12.89), (0.0, -0.873, -18.42), (0.0, 0.873, -18.42), (-4.22, -0.8659, -18.25), (-4.22, 0.8659, -18.25), (4.22, -0.8659, -18.25), (4.22, 0.8659, -18.25), (-10.54, -0.8445, 3.224), (-10.54, 0.8445, 3.224), (10.54, -0.8445, 3.224), (10.54, 0.8445, 3.224), (-10.47, -0.8445, 5.385), (-10.47, 0.8445, 5.385), (10.47, -0.8445, 5.385), (10.47, 0.8445, 5.385), (-10.6, -0.8445, -1.943), (-10.6, 0.8445, -1.943), (10.6, -0.8445, -1.943), (10.6, 0.8445, -1.943), (-10.62, -0.8445, -0.2637), (-10.62, 0.8445, -0.2637), (10.62, -0.8445, -0.2637), (10.62, 0.8445, -0.2637), (-10.58, -0.8445, 1.48), (-10.58, 0.8445, 1.48), (10.58, -0.8445, 1.48), (10.58, 0.8445, 1.48), (-9.73, -0.8654, -15.31), (-9.73, 0.8654, -15.31), (9.73, -0.8654, -15.31), (9.73, 0.8654, -15.31), (-10.37, -0.8524, -7.886), (-10.37, 0.8524, -7.886), (10.37, -0.8524, -7.886), (10.37, 0.8524, -7.886), (-5.933, -0.8587, -18.08), (-5.933, 0.8587, -18.08), (5.933, -0.8587, -18.08), (5.933, 0.8587, -18.08), (-4.384, -0.8659, 18.06), (-4.384, 0.8659, 18.06), (4.384, -0.8659, 18.06), (4.384, 0.8659, 18.06), (0.0, -0.873, 18.23), (0.0, 0.873, 18.23), (-9.632, -0.8654, 14.93), (-9.632, 0.8654, 14.93), (9.632, -0.8654, 14.93), (9.632, 0.8654, 14.93)], [], [(16, 136, 160, 24), (160, 137, 17, 24), (161, 138, 18, 25), (19, 139, 161, 25), (162, 140, 20, 26), (21, 141, 162, 26), (22, 142, 163, 27), (163, 143, 23, 27), (136, 104, 76, 160), (76, 105, 137, 160), (77, 106, 138, 161), (139, 107, 77, 161), (78, 108, 140, 162), (141, 109, 78, 162), (142, 110, 79, 163), (79, 111, 143, 163), (28, 152, 136, 16), (137, 153, 29, 17), (138, 154, 30, 18), (31, 155, 139, 19), (140, 156, 32, 20), (33, 157, 141, 21), (34, 158, 142, 22), (143, 159, 35, 23), (152, 112, 104, 136), (105, 113, 153, 137), (106, 114, 154, 138), (155, 115, 107, 139), (108, 116, 156, 140), (157, 117, 109, 141), (158, 118, 110, 142), (111, 119, 159, 143), (0, 128, 152, 28), (153, 129, 1, 29), (154, 130, 2, 30), (3, 131, 155, 31), (156, 132, 4, 32), (5, 133, 157, 33), (6, 134, 158, 34), (159, 135, 7, 35), (128, 88, 112, 152), (113, 89, 129, 153), (114, 90, 130, 154), (131, 91, 115, 155), (116, 92, 132, 156), (133, 93, 117, 157), (134, 94, 118, 158), (119, 95, 135, 159), (128, 0, 36, 144), (37, 1, 129, 145), (38, 2, 130, 146), (131, 3, 39, 147), (40, 4, 132, 148), (133, 5, 41, 149), (134, 6, 42, 150), (43, 7, 135, 151), (144, 96, 88, 128), (89, 97, 145, 129), (90, 98, 146, 130), (147, 99, 91, 131), (92, 100, 148, 132), (149, 101, 93, 133), (150, 102, 94, 134), (95, 103, 151, 135), (8, 120, 144, 36), (145, 121, 9, 37), (146, 122, 10, 38), (11, 123, 147, 39), (148, 124, 12, 40), (13, 125, 149, 41), (14, 126, 150, 42), (151, 127, 15, 43), (120, 68, 96, 144), (97, 69, 121, 145), (98, 70, 122, 146), (123, 71, 99, 147), (100, 72, 124, 148), (125, 73, 101, 149), (126, 74, 102, 150), (103, 75, 127, 151), (24, 188, 180, 16), (181, 188, 24, 17), (182, 189, 25, 18), (25, 189, 183, 19), (184, 190, 26, 20), (26, 190, 185, 21), (27, 191, 186, 22), (187, 191, 27, 23), (188, 232, 52, 180), (53, 232, 188, 181), (54, 233, 189, 182), (189, 233, 55, 183), (56, 234, 190, 184), (190, 234, 57, 185), (191, 235, 58, 186), (59, 235, 191, 187), (164, 0, 28, 192), (29, 1, 165, 193), (30, 2, 166, 194), (167, 3, 31, 195), (32, 4, 168, 196), (169, 5, 33, 197), (170, 6, 34, 198), (35, 7, 171, 199), (192, 60, 236, 164), (237, 61, 193, 165), (238, 62, 194, 166), (195, 63, 239, 167), (240, 64, 196, 168), (197, 65, 241, 169), (198, 66, 242, 170), (243, 67, 199, 171), (16, 180, 192, 28), (193, 181, 17, 29), (194, 182, 18, 30), (19, 183, 195, 31), (196, 184, 20, 32), (21, 185, 197, 33), (22, 186, 198, 34), (199, 187, 23, 35), (180, 52, 60, 192), (61, 53, 181, 193), (62, 54, 182, 194), (183, 55, 63, 195), (64, 56, 184, 196), (185, 57, 65, 197), (186, 58, 66, 198), (67, 59, 187, 199), (224, 200, 164, 236), (165, 201, 225, 237), (166, 202, 226, 238), (227, 203, 167, 239), (168, 204, 228, 240), (229, 205, 169, 241), (230, 206, 170, 242), (171, 207, 231, 243), (0, 164, 200, 36), (201, 165, 1, 37), (202, 166, 2, 38), (3, 167, 203, 39), (204, 168, 4, 40), (5, 169, 205, 41), (6, 170, 206, 42), (207, 171, 7, 43), (44, 172, 200, 224), (201, 173, 45, 225), (202, 174, 46, 226), (47, 175, 203, 227), (204, 176, 48, 228), (49, 177, 205, 229), (50, 178, 206, 230), (207, 179, 51, 231), (172, 8, 36, 200), (37, 9, 173, 201), (38, 10, 174, 202), (175, 11, 39, 203), (40, 12, 176, 204), (177, 13, 41, 205), (178, 14, 42, 206), (43, 15, 179, 207), (244, 216, 172, 44), (173, 217, 245, 45), (174, 218, 246, 46), (247, 219, 175, 47), (176, 220, 248, 48), (249, 221, 177, 49), (250, 222, 178, 50), (179, 223, 251, 51), (216, 120, 8, 172), (9, 121, 217, 173), (10, 122, 218, 174), (219, 123, 11, 175), (12, 124, 220, 176), (221, 125, 13, 177), (222, 126, 14, 178), (15, 127, 223, 179), (80, 208, 216, 244), (217, 209, 81, 245), (218, 210, 82, 246), (83, 211, 219, 247), (220, 212, 84, 248), (85, 213, 221, 249), (86, 214, 222, 250), (223, 215, 87, 251), (208, 68, 120, 216), (121, 69, 209, 217), (122, 70, 210, 218), (211, 71, 123, 219), (124, 72, 212, 220), (213, 73, 125, 221), (214, 74, 126, 222), (127, 75, 215, 223), (104, 470, 434, 76), (434, 471, 105, 76), (435, 472, 106, 77), (107, 473, 435, 77), (436, 474, 108, 78), (109, 475, 436, 78), (110, 476, 437, 79), (437, 477, 111, 79), (470, 330, 294, 434), (294, 331, 471, 434), (295, 332, 472, 435), (473, 333, 295, 435), (296, 334, 474, 436), (475, 335, 296, 436), (476, 336, 297, 437), (297, 337, 477, 437), (112, 486, 470, 104), (471, 487, 113, 105), (472, 488, 114, 106), (115, 489, 473, 107), (474, 490, 116, 108), (117, 491, 475, 109), (118, 492, 476, 110), (477, 493, 119, 111), (486, 346, 330, 470), (331, 347, 487, 471), (332, 348, 488, 472), (489, 349, 333, 473), (334, 350, 490, 474), (491, 351, 335, 475), (492, 352, 336, 476), (337, 353, 493, 477), (88, 478, 486, 112), (487, 479, 89, 113), (488, 480, 90, 114), (91, 481, 489, 115), (490, 482, 92, 116), (93, 483, 491, 117), (94, 484, 492, 118), (493, 485, 95, 119), (478, 338, 346, 486), (347, 339, 479, 487), (348, 340, 480, 488), (481, 341, 349, 489), (350, 342, 482, 490), (483, 343, 351, 491), (484, 344, 352, 492), (353, 345, 485, 493), (96, 462, 478, 88), (479, 463, 97, 89), (480, 464, 98, 90), (99, 465, 481, 91), (482, 466, 100, 92), (101, 467, 483, 93), (102, 468, 484, 94), (485, 469, 103, 95), (462, 322, 338, 478), (339, 323, 463, 479), (340, 324, 464, 480), (465, 325, 341, 481), (342, 326, 466, 482), (467, 327, 343, 483), (468, 328, 344, 484), (345, 329, 469, 485), (68, 446, 462, 96), (463, 447, 69, 97), (464, 448, 70, 98), (71, 449, 465, 99), (466, 450, 72, 100), (73, 451, 467, 101), (74, 452, 468, 102), (469, 453, 75, 103), (446, 306, 322, 462), (323, 307, 447, 463), (324, 308, 448, 464), (449, 309, 325, 465), (326, 310, 450, 466), (451, 311, 327, 467), (452, 312, 328, 468), (329, 313, 453, 469), (314, 454, 438, 298), (439, 455, 315, 299), (440, 456, 316, 300), (317, 457, 441, 301), (442, 458, 318, 302), (319, 459, 443, 303), (320, 460, 444, 304), (445, 461, 321, 305), (454, 208, 80, 438), (81, 209, 455, 439), (82, 210, 456, 440), (457, 211, 83, 441), (84, 212, 458, 442), (459, 213, 85, 443), (460, 214, 86, 444), (87, 215, 461, 445), (306, 446, 454, 314), (455, 447, 307, 315), (456, 448, 308, 316), (309, 449, 457, 317), (458, 450, 310, 318), (311, 451, 459, 319), (312, 452, 460, 320), (461, 453, 313, 321), (446, 68, 208, 454), (209, 69, 447, 455), (210, 70, 448, 456), (449, 71, 211, 457), (212, 72, 450, 458), (451, 73, 213, 459), (452, 74, 214, 460), (215, 75, 453, 461), (232, 506, 520, 52), (521, 506, 232, 53), (522, 507, 233, 54), (233, 507, 523, 55), (602, 754, 234, 56), (234, 754, 603, 57), (235, 755, 604, 58), (605, 755, 235, 59), (506, 404, 418, 520), (419, 404, 506, 521), (420, 405, 507, 522), (507, 405, 421, 523), (60, 524, 508, 236), (509, 525, 61, 237), (510, 526, 62, 238), (63, 527, 511, 239), (826, 656, 64, 240), (65, 657, 827, 241), (66, 658, 828, 242), (829, 659, 67, 243), (524, 422, 406, 508), (407, 423, 525, 509), (408, 424, 526, 510), (527, 425, 409, 511), (52, 520, 524, 60), (525, 521, 53, 61), (526, 522, 54, 62), (55, 523, 527, 63), (656, 602, 56, 64), (57, 603, 657, 65), (58, 604, 658, 66), (659, 605, 59, 67), (520, 418, 422, 524), (423, 419, 521, 525), (424, 420, 522, 526), (523, 421, 425, 527), (396, 502, 508, 406), (509, 503, 397, 407), (510, 504, 398, 408), (399, 505, 511, 409), (502, 224, 236, 508), (237, 225, 503, 509), (238, 226, 504, 510), (505, 227, 239, 511), (240, 228, 400, 826), (401, 229, 241, 827), (402, 230, 242, 828), (243, 231, 403, 829), (414, 516, 502, 396), (503, 517, 415, 397), (504, 518, 416, 398), (417, 519, 505, 399), (516, 44, 224, 502), (225, 45, 517, 503), (226, 46, 518, 504), (519, 47, 227, 505), (228, 48, 644, 400), (645, 49, 229, 401), (646, 50, 230, 402), (231, 51, 647, 403), (410, 512, 516, 414), (517, 513, 411, 415), (518, 514, 412, 416), (413, 515, 519, 417), (512, 244, 44, 516), (45, 245, 513, 517), (46, 246, 514, 518), (515, 247, 47, 519), (48, 248, 590, 644), (591, 249, 49, 645), (592, 250, 50, 646), (51, 251, 593, 647), (426, 528, 512, 410), (513, 529, 427, 411), (514, 530, 428, 412), (429, 531, 515, 413), (528, 80, 244, 512), (245, 81, 529, 513), (246, 82, 530, 514), (531, 83, 247, 515), (248, 84, 830, 590), (831, 85, 249, 591), (832, 86, 250, 592), (251, 87, 833, 593), (494, 564, 536, 252), (537, 565, 495, 253), (538, 566, 496, 254), (497, 567, 539, 255), (540, 568, 498, 256), (499, 569, 541, 257), (500, 570, 542, 258), (543, 571, 501, 259), (354, 548, 564, 494), (565, 549, 355, 495), (566, 550, 356, 496), (357, 551, 567, 497), (568, 552, 358, 498), (359, 553, 569, 499), (360, 554, 570, 500), (571, 555, 361, 501), (532, 572, 560, 430), (561, 573, 533, 431), (562, 574, 534, 432), (535, 575, 563, 433), (252, 536, 572, 532), (573, 537, 253, 533), (574, 538, 254, 534), (255, 539, 575, 535), (834, 540, 256, 618), (257, 541, 835, 619), (258, 542, 836, 620), (837, 543, 259, 621), (404, 630, 648, 418), (649, 630, 404, 419), (650, 631, 405, 420), (405, 631, 651, 421), (422, 652, 632, 406), (633, 653, 423, 407), (634, 654, 424, 408), (425, 655, 635, 409), (418, 648, 652, 422), (653, 649, 419, 423), (654, 650, 420, 424), (421, 651, 655, 425), (626, 396, 406, 632), (407, 397, 627, 633), (408, 398, 628, 634), (629, 399, 409, 635), (640, 414, 396, 626), (397, 415, 641, 627), (398, 416, 642, 628), (643, 417, 399, 629), (636, 410, 414, 640), (415, 411, 637, 641), (416, 412, 638, 642), (639, 413, 417, 643), (660, 426, 410, 636), (411, 427, 661, 637), (412, 428, 662, 638), (663, 429, 413, 639), (560, 668, 664, 430), (665, 669, 561, 431), (666, 670, 562, 432), (563, 671, 667, 433), (330, 708, 672, 294), (672, 709, 331, 294), (673, 710, 332, 295), (333, 711, 673, 295), (674, 712, 334, 296), (335, 713, 674, 296), (336, 714, 675, 297), (675, 715, 337, 297), (708, 278, 260, 672), (260, 279, 709, 672), (260, 278, 710, 673), (711, 279, 260, 673), (261, 280, 712, 674), (713, 281, 261, 674), (714, 280, 261, 675), (261, 281, 715, 675), (346, 724, 708, 330), (709, 725, 347, 331), (710, 726, 348, 332), (349, 727, 711, 333), (712, 728, 350, 334), (351, 729, 713, 335), (352, 730, 714, 336), (715, 731, 353, 337), (724, 286, 278, 708), (279, 287, 725, 709), (278, 286, 726, 710), (727, 287, 279, 711), (280, 288, 728, 712), (729, 289, 281, 713), (730, 288, 280, 714), (281, 289, 731, 715), (338, 716, 724, 346), (725, 717, 339, 347), (726, 718, 340, 348), (341, 719, 727, 349), (728, 720, 342, 350), (343, 721, 729, 351), (344, 722, 730, 352), (731, 723, 345, 353), (716, 282, 286, 724), (287, 283, 717, 725), (286, 282, 718, 726), (719, 283, 287, 727), (288, 284, 720, 728), (721, 285, 289, 729), (722, 284, 288, 730), (289, 285, 723, 731), (322, 700, 716, 338), (717, 701, 323, 339), (718, 702, 324, 340), (325, 703, 719, 341), (720, 704, 326, 342), (327, 705, 721, 343), (328, 706, 722, 344), (723, 707, 329, 345), (700, 274, 282, 716), (283, 275, 701, 717), (282, 274, 702, 718), (703, 275, 283, 719), (284, 276, 704, 720), (705, 277, 285, 721), (706, 276, 284, 722), (285, 277, 707, 723), (306, 684, 700, 322), (701, 685, 307, 323), (702, 686, 308, 324), (309, 687, 703, 325), (704, 688, 310, 326), (311, 689, 705, 327), (312, 690, 706, 328), (707, 691, 313, 329), (684, 266, 274, 700), (275, 267, 685, 701), (274, 266, 686, 702), (687, 267, 275, 703), (276, 268, 688, 704), (689, 269, 277, 705), (690, 268, 276, 706), (277, 269, 691, 707), (270, 692, 676, 262), (677, 693, 271, 263), (678, 694, 270, 262), (271, 695, 679, 263), (680, 696, 272, 264), (273, 697, 681, 265), (272, 698, 682, 264), (683, 699, 273, 265), (692, 314, 298, 676), (299, 315, 693, 677), (300, 316, 694, 678), (695, 317, 301, 679), (302, 318, 696, 680), (697, 319, 303, 681), (698, 320, 304, 682), (305, 321, 699, 683), (266, 684, 692, 270), (693, 685, 267, 271), (694, 686, 266, 270), (267, 687, 695, 271), (696, 688, 268, 272), (269, 689, 697, 273), (268, 690, 698, 272), (699, 691, 269, 273), (684, 306, 314, 692), (315, 307, 685, 693), (316, 308, 686, 694), (687, 309, 317, 695), (318, 310, 688, 696), (689, 311, 319, 697), (690, 312, 320, 698), (321, 313, 691, 699), (736, 744, 546, 292), (547, 745, 737, 293), (546, 746, 738, 292), (739, 747, 547, 293), (740, 548, 354, 732), (355, 549, 741, 733), (356, 550, 742, 734), (743, 551, 357, 735), (358, 552, 744, 736), (745, 553, 359, 737), (746, 554, 360, 738), (361, 555, 747, 739), (630, 752, 768, 648), (769, 752, 630, 649), (770, 753, 631, 650), (631, 753, 771, 651), (752, 580, 598, 768), (599, 580, 752, 769), (600, 581, 753, 770), (753, 581, 601, 771), (652, 772, 756, 632), (757, 773, 653, 633), (758, 774, 654, 634), (655, 775, 759, 635), (772, 606, 582, 756), (583, 607, 773, 757), (584, 608, 774, 758), (775, 609, 585, 759), (648, 768, 772, 652), (773, 769, 649, 653), (774, 770, 650, 654), (651, 771, 775, 655), (768, 598, 606, 772), (607, 599, 769, 773), (608, 600, 770, 774), (771, 601, 609, 775), (576, 748, 756, 582), (757, 749, 577, 583), (758, 750, 578, 584), (579, 751, 759, 585), (748, 626, 632, 756), (633, 627, 749, 757), (634, 628, 750, 758), (751, 629, 635, 759), (594, 764, 748, 576), (749, 765, 595, 577), (750, 766, 596, 578), (597, 767, 751, 579), (764, 640, 626, 748), (627, 641, 765, 749), (628, 642, 766, 750), (767, 643, 629, 751), (586, 760, 764, 594), (765, 761, 587, 595), (766, 762, 588, 596), (589, 763, 767, 597), (760, 636, 640, 764), (641, 637, 761, 765), (642, 638, 762, 766), (763, 639, 643, 767), (610, 776, 760, 586), (761, 777, 611, 587), (762, 778, 612, 588), (613, 779, 763, 589), (776, 660, 636, 760), (637, 661, 777, 761), (638, 662, 778, 762), (779, 663, 639, 763), (668, 784, 780, 664), (781, 785, 669, 665), (782, 786, 670, 666), (671, 787, 783, 667), (784, 622, 614, 780), (615, 623, 785, 781), (616, 624, 786, 782), (787, 625, 617, 783), (792, 366, 380, 806), (381, 366, 792, 807), (382, 367, 793, 808), (793, 367, 383, 809), (810, 384, 368, 794), (369, 385, 811, 795), (370, 386, 812, 796), (813, 387, 371, 797), (806, 380, 384, 810), (385, 381, 807, 811), (386, 382, 808, 812), (809, 383, 387, 813), (362, 788, 794, 368), (795, 789, 363, 369), (796, 790, 364, 370), (365, 791, 797, 371), (376, 802, 788, 362), (789, 803, 377, 363), (790, 804, 378, 364), (379, 805, 791, 365), (372, 798, 802, 376), (803, 799, 373, 377), (804, 800, 374, 378), (375, 801, 805, 379), (388, 814, 798, 372), (799, 815, 389, 373), (800, 816, 390, 374), (391, 817, 801, 375), (822, 556, 392, 818), (393, 557, 823, 819), (394, 558, 824, 820), (825, 559, 395, 821), (858, 754, 602, 872), (603, 754, 858, 873), (604, 755, 859, 874), (859, 755, 605, 875), (846, 656, 826, 864), (827, 657, 847, 865), (828, 658, 848, 866), (849, 659, 829, 867), (872, 602, 656, 846), (657, 603, 873, 847), (658, 604, 874, 848), (875, 605, 659, 849), (400, 860, 864, 826), (865, 861, 401, 827), (866, 862, 402, 828), (403, 863, 867, 829), (644, 850, 860, 400), (861, 851, 645, 401), (862, 852, 646, 402), (647, 853, 863, 403), (590, 854, 850, 644), (851, 855, 591, 645), (852, 856, 592, 646), (593, 857, 853, 647), (830, 838, 854, 590), (855, 839, 831, 591), (856, 840, 832, 592), (833, 841, 857, 593), (868, 834, 618, 842), (619, 835, 869, 843), (620, 836, 870, 844), (871, 837, 621, 845), (366, 858, 872, 380), (873, 858, 366, 381), (874, 859, 367, 382), (367, 859, 875, 383), (384, 846, 864, 368), (865, 847, 385, 369), (866, 848, 386, 370), (387, 849, 867, 371), (380, 872, 846, 384), (847, 873, 381, 385), (848, 874, 382, 386), (383, 875, 849, 387), (860, 362, 368, 864), (369, 363, 861, 865), (370, 364, 862, 866), (863, 365, 371, 867), (850, 376, 362, 860), (363, 377, 851, 861), (364, 378, 852, 862), (853, 379, 365, 863), (854, 372, 376, 850), (377, 373, 855, 851), (378, 374, 856, 852), (857, 375, 379, 853), (838, 388, 372, 854), (373, 389, 839, 855), (374, 390, 840, 856), (841, 391, 375, 857), (556, 868, 842, 392), (843, 869, 557, 393), (844, 870, 558, 394), (559, 871, 845, 395), (580, 880, 894, 598), (895, 880, 580, 599), (896, 881, 581, 600), (581, 881, 897, 601), (880, 792, 806, 894), (807, 792, 880, 895), (808, 793, 881, 896), (881, 793, 809, 897), (606, 898, 882, 582), (883, 899, 607, 583), (884, 900, 608, 584), (609, 901, 885, 585), (898, 810, 794, 882), (795, 811, 899, 883), (796, 812, 900, 884), (901, 813, 797, 885), (598, 894, 898, 606), (899, 895, 599, 607), (900, 896, 600, 608), (601, 897, 901, 609), (894, 806, 810, 898), (811, 807, 895, 899), (812, 808, 896, 900), (897, 809, 813, 901), (788, 876, 882, 794), (883, 877, 789, 795), (884, 878, 790, 796), (791, 879, 885, 797), (876, 576, 582, 882), (583, 577, 877, 883), (584, 578, 878, 884), (879, 579, 585, 885), (802, 890, 876, 788), (877, 891, 803, 789), (878, 892, 804, 790), (805, 893, 879, 791), (890, 594, 576, 876), (577, 595, 891, 877), (578, 596, 892, 878), (893, 597, 579, 879), (798, 886, 890, 802), (891, 887, 799, 803), (892, 888, 800, 804), (801, 889, 893, 805), (886, 586, 594, 890), (595, 587, 887, 891), (596, 588, 888, 892), (889, 589, 597, 893), (814, 902, 886, 798), (887, 903, 815, 799), (888, 904, 816, 800), (817, 905, 889, 801), (902, 610, 586, 886), (587, 611, 903, 887), (588, 612, 904, 888), (905, 613, 589, 889), (622, 910, 906, 614), (907, 911, 623, 615), (908, 912, 624, 616), (625, 913, 909, 617), (910, 822, 818, 906), (819, 823, 911, 907), (820, 824, 912, 908), (913, 825, 821, 909), (564, 940, 914, 536), (915, 941, 565, 537), (916, 942, 566, 538), (567, 943, 917, 539), (940, 438, 80, 914), (81, 439, 941, 915), (82, 440, 942, 916), (943, 441, 83, 917), (442, 944, 918, 84), (919, 945, 443, 85), (920, 946, 444, 86), (445, 947, 921, 87), (944, 568, 540, 918), (541, 569, 945, 919), (542, 570, 946, 920), (947, 571, 543, 921), (548, 924, 940, 564), (941, 925, 549, 565), (942, 926, 550, 566), (551, 927, 943, 567), (924, 298, 438, 940), (439, 299, 925, 941), (440, 300, 926, 942), (927, 301, 441, 943), (302, 928, 944, 442), (945, 929, 303, 443), (946, 930, 304, 444), (305, 931, 947, 445), (928, 552, 568, 944), (569, 553, 929, 945), (570, 554, 930, 946), (931, 555, 571, 947), (572, 948, 936, 560), (937, 949, 573, 561), (938, 950, 574, 562), (575, 951, 939, 563), (948, 528, 426, 936), (427, 529, 949, 937), (428, 530, 950, 938), (951, 531, 429, 939), (536, 914, 948, 572), (949, 915, 537, 573), (950, 916, 538, 574), (539, 917, 951, 575), (914, 80, 528, 948), (529, 81, 915, 949), (530, 82, 916, 950), (917, 83, 531, 951), (84, 918, 972, 830), (973, 919, 85, 831), (974, 920, 86, 832), (87, 921, 975, 833), (918, 540, 834, 972), (835, 541, 919, 973), (836, 542, 920, 974), (921, 543, 837, 975), (660, 956, 936, 426), (937, 957, 661, 427), (938, 958, 662, 428), (663, 959, 939, 429), (956, 668, 560, 936), (561, 669, 957, 937), (562, 670, 958, 938), (959, 671, 563, 939), (744, 960, 922, 546), (923, 961, 745, 547), (922, 962, 746, 546), (747, 963, 923, 547), (960, 680, 264, 922), (265, 681, 961, 923), (264, 682, 962, 922), (963, 683, 265, 923), (552, 928, 960, 744), (961, 929, 553, 745), (962, 930, 554, 746), (555, 931, 963, 747), (928, 302, 680, 960), (681, 303, 929, 961), (682, 304, 930, 962), (931, 305, 683, 963), (776, 964, 956, 660), (957, 965, 777, 661), (958, 966, 778, 662), (779, 967, 959, 663), (964, 784, 668, 956), (669, 785, 965, 957), (670, 786, 966, 958), (967, 787, 671, 959), (610, 952, 964, 776), (965, 953, 611, 777), (966, 954, 612, 778), (613, 955, 967, 779), (952, 622, 784, 964), (785, 623, 953, 965), (786, 624, 954, 966), (955, 625, 787, 967), (388, 932, 968, 814), (969, 933, 389, 815), (970, 934, 390, 816), (391, 935, 971, 817), (932, 556, 822, 968), (823, 557, 933, 969), (824, 558, 934, 970), (935, 559, 825, 971), (830, 972, 976, 838), (977, 973, 831, 839), (978, 974, 832, 840), (833, 975, 979, 841), (972, 834, 868, 976), (869, 835, 973, 977), (870, 836, 974, 978), (975, 837, 871, 979), (838, 976, 932, 388), (933, 977, 839, 389), (934, 978, 840, 390), (841, 979, 935, 391), (976, 868, 556, 932), (557, 869, 977, 933), (558, 870, 978, 934), (979, 871, 559, 935), (902, 980, 952, 610), (953, 981, 903, 611), (954, 982, 904, 612), (905, 983, 955, 613), (980, 910, 622, 952), (623, 911, 981, 953), (624, 912, 982, 954), (983, 913, 625, 955), (814, 968, 980, 902), (981, 969, 815, 903), (982, 970, 816, 904), (817, 971, 983, 905), (968, 822, 910, 980), (911, 823, 969, 981), (912, 824, 970, 982), (971, 825, 913, 983), (262, 676, 984, 988), (985, 677, 263, 989), (986, 678, 262, 988), (263, 679, 987, 989), (298, 924, 984, 676), (985, 925, 299, 677), (986, 926, 300, 678), (301, 927, 987, 679), (548, 740, 984, 924), (985, 741, 549, 925), (986, 742, 550, 926), (551, 743, 987, 927), (544, 988, 984, 740), (985, 989, 545, 741), (986, 988, 544, 742), (545, 989, 987, 743), (290, 544, 740, 732), (741, 545, 291, 733), (742, 544, 290, 734), (291, 545, 743, 735), (494, 252, 990, 994), (991, 253, 495, 995), (992, 254, 496, 996), (497, 255, 993, 997), (354, 494, 994, 998), (995, 495, 355, 999), (996, 496, 356, 1000), (357, 497, 997, 1001), (256, 498, 1006, 1002), (1007, 499, 257, 1003), (1008, 500, 258, 1004), (259, 501, 1009, 1005), (430, 664, 1014, 1010), (1015, 665, 431, 1011), (1016, 666, 432, 1012), (433, 667, 1017, 1013), (736, 292, 1018, 1020), (1019, 293, 737, 1021), (1018, 292, 738, 1022), (739, 293, 1019, 1023), (780, 614, 1024, 1028), (1025, 615, 781, 1029), (1026, 616, 782, 1030), (783, 617, 1027, 1031), (664, 780, 1028, 1014), (1029, 781, 665, 1015), (1030, 782, 666, 1016), (667, 783, 1031, 1017), (818, 392, 1032, 1036), (1033, 393, 819, 1037), (1034, 394, 820, 1038), (821, 395, 1035, 1039), (614, 906, 1040, 1024), (1041, 907, 615, 1025), (1042, 908, 616, 1026), (617, 909, 1043, 1027), (906, 818, 1036, 1040), (1037, 819, 907, 1041), (1038, 820, 908, 1042), (909, 821, 1039, 1043), (842, 618, 1044, 1048), (1045, 619, 843, 1049), (1046, 620, 844, 1050), (845, 621, 1047, 1051), (392, 842, 1048, 1032), (1049, 843, 393, 1033), (1050, 844, 394, 1034), (395, 845, 1051, 1035), (618, 256, 1002, 1044), (1003, 257, 619, 1045), (1004, 258, 620, 1046), (621, 259, 1005, 1047), (358, 736, 1020, 1052), (1021, 737, 359, 1053), (1022, 738, 360, 1054), (361, 739, 1023, 1055), (732, 354, 998, 1056), (999, 355, 733, 1057), (1000, 356, 734, 1058), (735, 357, 1001, 1059), (290, 732, 1056, 1060), (1057, 733, 291, 1061), (1058, 734, 290, 1060), (291, 735, 1059, 1061), (532, 430, 1010, 1062), (1011, 431, 533, 1063), (1012, 432, 534, 1064), (535, 433, 1013, 1065), (252, 532, 1062, 990), (1063, 533, 253, 991), (1064, 534, 254, 992), (255, 535, 1065, 993), (498, 358, 1052, 1006), (1053, 359, 499, 1007), (1054, 360, 500, 1008), (501, 361, 1055, 1009), (1066, 1070, 1146, 1142), (1147, 1071, 1067, 1143), (1148, 1072, 1068, 1144), (1069, 1073, 1149, 1145), (1074, 1066, 1142, 1150), (1143, 1067, 1075, 1151), (1144, 1068, 1076, 1152), (1077, 1069, 1145, 1153), (1082, 1078, 1154, 1158), (1155, 1079, 1083, 1159), (1156, 1080, 1084, 1160), (1085, 1081, 1157, 1161), (1090, 1086, 1162, 1166), (1163, 1087, 1091, 1167), (1164, 1088, 1092, 1168), (1093, 1089, 1165, 1169), (1094, 1098, 1174, 1170), (1175, 1099, 1095, 1171), (1174, 1098, 1096, 1172), (1097, 1099, 1175, 1173), (1100, 1104, 1180, 1176), (1181, 1105, 1101, 1177), (1182, 1106, 1102, 1178), (1103, 1107, 1183, 1179), (1086, 1100, 1176, 1162), (1177, 1101, 1087, 1163), (1178, 1102, 1088, 1164), (1089, 1103, 1179, 1165), (1112, 1108, 1184, 1188), (1185, 1109, 1113, 1189), (1186, 1110, 1114, 1190), (1115, 1111, 1187, 1191), (1104, 1116, 1192, 1180), (1193, 1117, 1105, 1181), (1194, 1118, 1106, 1182), (1107, 1119, 1195, 1183), (1116, 1112, 1188, 1192), (1189, 1113, 1117, 1193), (1190, 1114, 1118, 1194), (1119, 1115, 1191, 1195), (1124, 1120, 1196, 1200), (1197, 1121, 1125, 1201), (1198, 1122, 1126, 1202), (1127, 1123, 1199, 1203), (1108, 1124, 1200, 1184), (1201, 1125, 1109, 1185), (1202, 1126, 1110, 1186), (1111, 1127, 1203, 1187), (1120, 1082, 1158, 1196), (1159, 1083, 1121, 1197), (1160, 1084, 1122, 1198), (1123, 1085, 1161, 1199), (1128, 1094, 1170, 1204), (1171, 1095, 1129, 1205), (1172, 1096, 1130, 1206), (1131, 1097, 1173, 1207), (1132, 1074, 1150, 1208), (1151, 1075, 1133, 1209), (1152, 1076, 1134, 1210), (1135, 1077, 1153, 1211), (1136, 1132, 1208, 1212), (1209, 1133, 1137, 1213), (1210, 1134, 1136, 1212), (1137, 1135, 1211, 1213), (1138, 1090, 1166, 1214), (1167, 1091, 1139, 1215), (1168, 1092, 1140, 1216), (1141, 1093, 1169, 1217), (1070, 1138, 1214, 1146), (1215, 1139, 1071, 1147), (1216, 1140, 1072, 1148), (1073, 1141, 1217, 1149), (1078, 1128, 1204, 1154), (1205, 1129, 1079, 1155), (1206, 1130, 1080, 1156), (1081, 1131, 1207, 1157), (990, 1218, 1222, 994), (1223, 1219, 991, 995), (1224, 1220, 992, 996), (993, 1221, 1225, 997), (1218, 1070, 1066, 1222), (1067, 1071, 1219, 1223), (1068, 1072, 1220, 1224), (1221, 1073, 1069, 1225), (994, 1222, 1226, 998), (1227, 1223, 995, 999), (1228, 1224, 996, 1000), (997, 1225, 1229, 1001), (1222, 1066, 1074, 1226), (1075, 1067, 1223, 1227), (1076, 1068, 1224, 1228), (1225, 1069, 1077, 1229), (1006, 1230, 1234, 1002), (1235, 1231, 1007, 1003), (1236, 1232, 1008, 1004), (1009, 1233, 1237, 1005), (1230, 1078, 1082, 1234), (1083, 1079, 1231, 1235), (1084, 1080, 1232, 1236), (1233, 1081, 1085, 1237), (1014, 1238, 1242, 1010), (1243, 1239, 1015, 1011), (1244, 1240, 1016, 1012), (1017, 1241, 1245, 1013), (1238, 1086, 1090, 1242), (1091, 1087, 1239, 1243), (1092, 1088, 1240, 1244), (1241, 1089, 1093, 1245), (1018, 1246, 1248, 1020), (1249, 1247, 1019, 1021), (1250, 1246, 1018, 1022), (1019, 1247, 1251, 1023), (1246, 1098, 1094, 1248), (1095, 1099, 1247, 1249), (1096, 1098, 1246, 1250), (1247, 1099, 1097, 1251), (1024, 1252, 1256, 1028), (1257, 1253, 1025, 1029), (1258, 1254, 1026, 1030), (1027, 1255, 1259, 1031), (1252, 1104, 1100, 1256), (1101, 1105, 1253, 1257), (1102, 1106, 1254, 1258), (1255, 1107, 1103, 1259), (1028, 1256, 1238, 1014), (1239, 1257, 1029, 1015), (1240, 1258, 1030, 1016), (1031, 1259, 1241, 1017), (1256, 1100, 1086, 1238), (1087, 1101, 1257, 1239), (1088, 1102, 1258, 1240), (1259, 1103, 1089, 1241), (1032, 1260, 1264, 1036), (1265, 1261, 1033, 1037), (1266, 1262, 1034, 1038), (1035, 1263, 1267, 1039), (1260, 1108, 1112, 1264), (1113, 1109, 1261, 1265), (1114, 1110, 1262, 1266), (1263, 1111, 1115, 1267), (1040, 1268, 1252, 1024), (1253, 1269, 1041, 1025), (1254, 1270, 1042, 1026), (1043, 1271, 1255, 1027), (1268, 1116, 1104, 1252), (1105, 1117, 1269, 1253), (1106, 1118, 1270, 1254), (1271, 1119, 1107, 1255), (1036, 1264, 1268, 1040), (1269, 1265, 1037, 1041), (1270, 1266, 1038, 1042), (1039, 1267, 1271, 1043), (1264, 1112, 1116, 1268), (1117, 1113, 1265, 1269), (1118, 1114, 1266, 1270), (1267, 1115, 1119, 1271), (1044, 1272, 1276, 1048), (1277, 1273, 1045, 1049), (1278, 1274, 1046, 1050), (1047, 1275, 1279, 1051), (1272, 1120, 1124, 1276), (1125, 1121, 1273, 1277), (1126, 1122, 1274, 1278), (1275, 1123, 1127, 1279), (1048, 1276, 1260, 1032), (1261, 1277, 1049, 1033), (1262, 1278, 1050, 1034), (1051, 1279, 1263, 1035), (1276, 1124, 1108, 1260), (1109, 1125, 1277, 1261), (1110, 1126, 1278, 1262), (1279, 1127, 1111, 1263), (1002, 1234, 1272, 1044), (1273, 1235, 1003, 1045), (1274, 1236, 1004, 1046), (1005, 1237, 1275, 1047), (1234, 1082, 1120, 1272), (1121, 1083, 1235, 1273), (1122, 1084, 1236, 1274), (1237, 1085, 1123, 1275), (1020, 1248, 1280, 1052), (1281, 1249, 1021, 1053), (1282, 1250, 1022, 1054), (1023, 1251, 1283, 1055), (1248, 1094, 1128, 1280), (1129, 1095, 1249, 1281), (1130, 1096, 1250, 1282), (1251, 1097, 1131, 1283), (998, 1226, 1284, 1056), (1285, 1227, 999, 1057), (1286, 1228, 1000, 1058), (1001, 1229, 1287, 1059), (1226, 1074, 1132, 1284), (1133, 1075, 1227, 1285), (1134, 1076, 1228, 1286), (1229, 1077, 1135, 1287), (1056, 1284, 1288, 1060), (1289, 1285, 1057, 1061), (1288, 1286, 1058, 1060), (1059, 1287, 1289, 1061), (1284, 1132, 1136, 1288), (1137, 1133, 1285, 1289), (1136, 1134, 1286, 1288), (1287, 1135, 1137, 1289), (1010, 1242, 1290, 1062), (1291, 1243, 1011, 1063), (1292, 1244, 1012, 1064), (1013, 1245, 1293, 1065), (1242, 1090, 1138, 1290), (1139, 1091, 1243, 1291), (1140, 1092, 1244, 1292), (1245, 1093, 1141, 1293), (1062, 1290, 1218, 990), (1219, 1291, 1063, 991), (1220, 1292, 1064, 992), (1065, 1293, 1221, 993), (1290, 1138, 1070, 1218), (1071, 1139, 1291, 1219), (1072, 1140, 1292, 1220), (1293, 1141, 1073, 1221), (1052, 1280, 1230, 1006), (1231, 1281, 1053, 1007), (1232, 1282, 1054, 1008), (1055, 1283, 1233, 1009), (1280, 1128, 1078, 1230), (1079, 1129, 1281, 1231), (1080, 1130, 1282, 1232), (1283, 1131, 1081, 1233)])
me_cube.polygons.foreach_set('use_smooth', [True] * 1256)
me_cube.use_remesh_preserve_volume = False
me_cube.use_remesh_preserve_attributes = False
me_cube.use_mirror_vertex_groups = False
me_cube.update()

# ---- objects
ob_cube_001 = bpy.data.objects.new('Cube.001', me_cube_001)
ob_cube = bpy.data.objects.new('Cube', me_cube)
ob_lamp = bpy.data.objects.new('Lamp', light_spot)
ob_camera = bpy.data.objects.new('Camera', cam_camera)

# ---- transforms, parenting, visibility, modifiers, constraints
ob_cube_001.location = (0.0, 0.0, 0.0)
ob_cube_001.lock_rotations_4d = False
ob_cube_001.empty_display_type = 'ARROWS'
ob_cube_001.lineart.crease_threshold = 0.0
ob_cube.location = (0.0, 0.0, 0.0)
ob_cube.scale = (1.0, 0.7065, 1.0)
ob_cube.lock_rotations_4d = False
ob_cube.empty_display_type = 'ARROWS'
ob_cube.lineart.crease_threshold = 0.0
_m = ob_cube.modifiers.new('Subsurf', 'SUBSURF')
_m.uv_smooth = 'PRESERVE_CORNERS'
_m.quality = 2
_m.show_only_control_edges = False
ob_lamp.location = (4.076, 1.005, 5.904)
ob_lamp.rotation_euler = (0.6503, 0.05522, 1.866)
ob_lamp.lock_rotations_4d = False
ob_lamp.empty_display_type = 'ARROWS'
ob_lamp.color = (0.0, 0.0, 0.0, 0.0)
ob_lamp.lineart.crease_threshold = 0.0
ob_camera.location = (7.481, -6.508, 5.344)
ob_camera.rotation_euler = (1.109, 0.01082, 0.8149)
ob_camera.lock_rotations_4d = False
ob_camera.empty_display_type = 'ARROWS'
ob_camera.color = (0.0, 0.0, 0.0, 0.0)
ob_camera.display_type = 'WIRE'
ob_camera.lineart.crease_threshold = 0.0

# ---- collection membership
col_collection_1.objects.link(ob_cube_001)
col_collection_1.objects.link(ob_cube)
col_collection_1.objects.link(ob_lamp)
col_collection_1.objects.link(ob_camera)

# ---- scene / render settings (as saved in the file)
scene.camera = ob_camera
scene.frame_start = 1; scene.frame_end = 250; scene.frame_set(1)
scene.render.engine = 'BLENDER_EEVEE_NEXT'
scene.render.image_settings.file_format = 'JPEG'
scene.render.image_settings.color_mode = 'RGB'
scene.render.image_settings.compression = 90
scene.render.resolution_x = 800
scene.render.resolution_y = 600
scene.render.pixel_aspect_x = 100.0
scene.render.pixel_aspect_y = 100.0
scene.render.fps = 25
scene.render.dither_intensity = 0.0
scene.render.use_compositing = False
scene.render.use_sequencer = False
scene.render.bake_margin = 2
scene.render.bake_bias = 0.0
scene.render.use_stamp_time = False
scene.render.use_stamp_date = False
scene.render.use_stamp_frame = False
scene.render.use_stamp_camera = False
scene.render.use_stamp_scene = False
scene.render.use_stamp_filename = False
scene.render.use_stamp_render_time = False
scene.render.stamp_font_size = 0
scene.cycles.use_denoising = False
scene.cycles.samples = 10
scene.cycles.sampling_pattern = 'TABULATED_SOBOL'
scene.cycles.light_sampling_threshold = 0.0
scene.cycles.use_adaptive_sampling = False
scene.cycles.use_light_tree = False
scene.cycles.blur_glossy = 0.0
scene.cycles.volume_bounces = 1
scene.cycles.pixel_filter_type = 'GAUSSIAN'
scene.cycles.sample_clamp_indirect = 0.0
scene.view_settings.view_transform = 'Raw'
bpy.context.view_layer.update()
